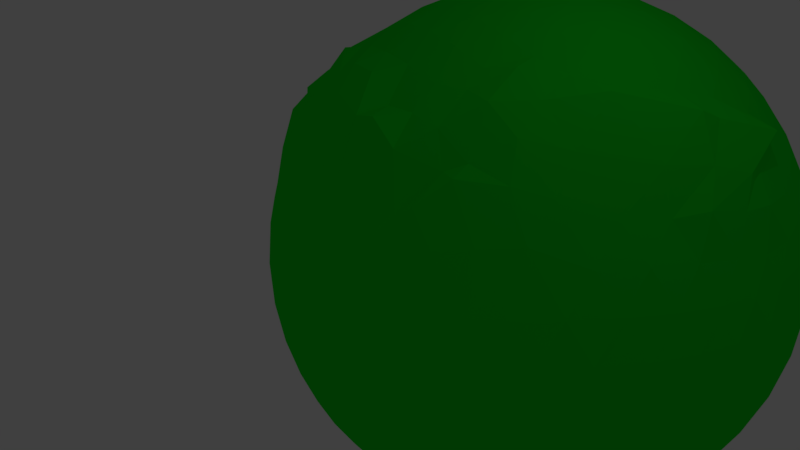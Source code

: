 # Source: world-texture-1.blend  (saved by Blender 2.79.0; exported with 4.5.12 LTS)
import bpy
from mathutils import Matrix  # noqa: F401  (used for matrix-valued properties, if any)

bpy.ops.wm.read_factory_settings(use_empty=True)
scene = bpy.context.scene
scene.name = 'Scene'

# ---- collections
col_collection_1 = bpy.data.collections.new('Collection 1'); scene.collection.children.link(col_collection_1)

# ---- materials (node trees are filled in below, after node groups)
mat_grass = bpy.data.materials.new('Grass')
mat_grass.alpha_threshold = 0.0
mat_grass.use_transparent_shadow = False
mat_grass.diffuse_color = (0.007409, 0.8, 0.01924, 1.0)
mat_grass.roughness = 0.5

# ---- material node trees

# ---- world
world_world = bpy.data.worlds.new('World'); scene.world = world_world
world_world.color = (0.05088, 0.05088, 0.05088)
world_world.use_sun_shadow = False
world_world.sun_shadow_jitter_overblur = 0.0
world_world.cycles.sampling_method = 'MANUAL'

# ---- cameras
cam_camera = bpy.data.cameras.new('Camera')
cam_camera.clip_end = 100.0
cam_camera.lens = 35.0
cam_camera.sensor_width = 32.0
cam_camera.sensor_height = 18.0
cam_camera.ortho_scale = 7.314
cam_camera.dof.focus_distance = 0.0
cam_camera.dof.aperture_fstop = 128.0

# ---- lights
light_lamp = bpy.data.lights.new('Lamp', 'POINT')
light_lamp.transmission_factor = 0.0
light_lamp.cutoff_distance = 30.0
light_lamp.energy = 100.0
light_lamp.shadow_buffer_clip_start = 1.001
light_lamp.shadow_soft_size = 0.1
light_lamp.shadow_maximum_resolution = 0.006
light_lamp.use_absolute_resolution = True

# ---- meshes
me_icosphere_001 = bpy.data.meshes.new('Icosphere.001')
me_icosphere_001.from_pydata([(-0.4602, 0.5123, -10.22), (7.236, -5.257, -4.472), (-2.764, -8.506, -4.472), (-8.944, 0.0, -4.472), (-2.764, 8.506, -4.472), (7.236, 5.257, -4.472), (2.282, -8.579, 5.251), (-7.004, -5.796, 5.248), (-7.236, 5.257, 4.472), (2.764, 8.506, 4.472), (8.937, -0.2737, 4.96), (0.0, 0.0, 10.0), (-2.579, -7.939, -5.507), (-2.328, -7.166, -6.575), (-2.007, -6.177, -7.604), (-1.625, -5.0, -8.507), (-1.204, -3.706, -9.21), (-1.088, -2.123, -9.861), (-0.7393, -0.6379, -10.2), (0.2232, 0.1179, -10.21), (1.028, -0.09556, -10.43), (2.632, -1.924, -9.488), (4.253, -3.09, -8.507), (5.254, -3.817, -7.604), (6.095, -4.429, -6.575), (6.753, -4.906, -5.507), (6.385, -6.04, -4.77), (5.319, -6.817, -5.023), (4.05, -7.523, -5.196), (2.629, -8.09, -5.257), (1.146, -8.467, -5.196), (-0.2964, -8.642, -5.023), (-1.615, -8.64, -4.77), (7.718, 4.205, -4.77), (8.127, 2.952, -5.023), (8.407, 1.527, -5.196), (8.506, -2.803e-07, -5.257), (8.407, -1.527, -5.196), (8.127, -2.952, -5.023), (7.718, -4.205, -4.77), (0.5291, 1.318, -10.15), (2.093, 2.214, -9.987), (3.841, 2.034, -9.246), (4.697, 2.924, -8.515), (5.254, 3.817, -7.604), (6.095, 4.429, -6.575), (6.753, 4.906, -5.507), (-8.347, 0.0, -5.507), (-7.534, 0.0, -6.575), (-6.495, 0.0, -7.604), (-5.257, 0.0, -8.507), (-3.897, 0.0, -9.21), (-2.511, 0.0, -9.679), (-1.518, 0.2846, -9.976), (-3.772, -7.939, -4.77), (-4.84, -7.166, -5.023), (-5.904, -6.177, -5.196), (-6.882, -5.0, -5.257), (-7.699, -3.706, -5.196), (-8.311, -2.389, -5.023), (-8.716, -1.134, -4.77), (-2.579, 7.939, -5.507), (-2.328, 7.166, -6.575), (-2.007, 6.177, -7.604), (-1.625, 5.0, -8.507), (-1.204, 3.706, -9.21), (-0.7761, 2.389, -9.679), (-0.6567, 1.564, -9.983), (-8.716, 1.134, -4.77), (-8.311, 2.389, -5.023), (-8.444, 3.52, -4.825), (-6.882, 5.0, -5.257), (-5.904, 6.177, -5.196), (-4.84, 7.166, -5.023), (-3.772, 7.939, -4.77), (-1.615, 8.64, -4.77), (-0.2964, 8.642, -5.023), (1.146, 8.467, -5.196), (2.629, 8.09, -5.257), (4.05, 7.523, -5.196), (5.319, 6.817, -5.023), (6.385, 6.04, -4.77), (9.312, -0.7009, 3.577), (9.566, -1.476, 2.511), (9.647, -2.29, 1.299), (9.511, -3.09, -2.803e-07), (9.151, -3.817, -1.299), (8.607, -4.429, -2.512), (7.945, -4.906, -3.577), (7.945, 4.906, -3.577), (8.607, 4.429, -2.512), (9.151, 3.817, -1.299), (9.511, 3.09, 2.803e-07), (9.647, 2.29, 1.299), (9.566, 1.476, 2.511), (9.312, 0.7009, 3.577), (2.211, -9.073, 3.577), (1.552, -9.554, 2.512), (0.8028, -9.883, 1.299), (-1.401e-07, -10.0, -2.803e-07), (-0.8028, -9.883, -1.299), (-1.552, -9.554, -2.512), (-2.211, -9.073, -3.577), (7.122, -6.04, -3.577), (6.872, -6.817, -2.512), (6.458, -7.523, -1.299), (5.878, -8.09, 2.803e-07), (5.159, -8.467, 1.299), (4.36, -8.642, 2.512), (3.148, -8.687, 4.25), (-7.814, -5.227, 3.996), (-8.607, -4.429, 2.512), (-9.151, -3.817, 1.299), (-9.511, -3.09, -2.803e-07), (-9.647, -2.29, -1.299), (-9.748, -1.688, -2.15), (-9.312, -0.7009, -3.577), (-3.544, -8.64, -3.577), (-4.36, -8.642, -2.512), (-5.159, -8.467, -1.299), (-5.878, -8.09, 2.803e-07), (-6.458, -7.523, 1.299), (-6.872, -6.817, 2.512), (-7.009, -6.353, 3.879), (-7.122, 6.04, 3.577), (-6.872, 6.817, 2.512), (-6.458, 7.523, 1.299), (-5.878, 8.09, -2.803e-07), (-5.159, 8.467, -1.299), (-4.36, 8.642, -2.512), (-3.544, 8.64, -3.577), (-9.565, 0.2874, -3.135), (-10.0, 0.7674, -1.743), (-10.04, 1.955, -0.4465), (-9.76, 2.99, 0.5923), (-9.151, 3.817, 1.299), (-8.607, 4.429, 2.512), (-7.945, 4.906, 3.577), (3.544, 8.64, 3.577), (4.36, 8.642, 2.512), (5.159, 8.467, 1.299), (5.878, 8.09, -2.803e-07), (6.458, 7.523, -1.299), (6.872, 6.817, -2.512), (7.122, 6.04, -3.577), (-2.211, 9.073, -3.577), (-1.552, 9.554, -2.512), (-0.8028, 9.883, -1.299), (1.401e-07, 10.0, 2.803e-07), (0.8028, 9.883, 1.299), (1.552, 9.554, 2.512), (2.211, 9.073, 3.577), (8.736, -1.333, 5.013), (8.372, -2.749, 5.357), (7.699, -3.706, 5.196), (6.882, -5.0, 5.257), (5.507, -6.224, 5.868), (4.515, -6.976, 6.151), (3.152, -7.857, 6.216), (1.615, -8.64, 4.77), (0.2964, -8.642, 5.023), (-1.146, -8.467, 5.196), (-2.032, -8.418, 5.645), (-3.552, -7.628, 5.861), (-4.969, -6.67, 5.488), (-6.195, -5.949, 5.287), (-7.477, -4.851, 5.442), (-8.222, -3.066, 5.939), (-8.351, -1.489, 5.637), (-8.627, -0.4086, 5.652), (-8.497, 1.176, 5.626), (-8.118, 2.782, 5.593), (-7.718, 4.205, 4.77), (-6.385, 6.04, 4.77), (-5.319, 6.817, 5.023), (-4.072, 7.496, 5.302), (-2.6, 8.083, 5.459), (-1.146, 8.467, 5.196), (0.2964, 8.642, 5.023), (1.615, 8.64, 4.77), (3.772, 7.939, 4.77), (4.84, 7.166, 5.023), (5.904, 6.177, 5.196), (6.882, 5.0, 5.257), (7.699, 3.706, 5.196), (8.311, 2.389, 5.023), (8.716, 1.134, 4.77), (0.3685, -1.134, 9.929), (0.7761, -2.389, 9.679), (1.204, -3.706, 9.21), (1.625, -5.0, 8.507), (1.764, -5.832, 8.039), (1.932, -7.213, 7.247), (2.591, -7.654, 6.205), (8.277, -0.07236, 5.933), (8.245, 0.8487, 6.82), (6.495, 0.0, 7.604), (5.257, 0.0, 8.507), (3.897, 0.0, 9.21), (2.511, 0.0, 9.679), (1.192, 0.0, 9.929), (-0.9647, -0.7009, 9.929), (-2.032, -1.476, 9.679), (-3.153, -2.29, 9.21), (-4.253, -3.09, 8.507), (-5.254, -3.817, 7.604), (-6.124, -3.902, 7.412), (-6.658, -4.655, 6.183), (-0.9647, 0.7009, 9.929), (-2.032, 1.476, 9.679), (-3.153, 2.29, 9.21), (-4.253, 3.09, 8.507), (-5.254, 3.817, 7.604), (-6.095, 4.429, 6.575), (-6.753, 4.906, 5.507), (0.3685, 1.134, 9.929), (0.7761, 2.389, 9.679), (1.204, 3.706, 9.21), (1.625, 5.0, 8.507), (2.007, 6.177, 7.604), (2.328, 7.166, 6.575), (2.579, 7.939, 5.507), (1.662, 1.207, 9.787), (3.072, 1.265, 9.432), (2.152, 2.53, 9.432), (4.514, 1.297, 8.829), (3.618, 2.629, 8.944), (2.629, 3.892, 8.829), (5.878, 1.297, 7.985), (5.067, 2.664, 8.199), (4.1, 3.996, 8.199), (3.05, 5.189, 7.986), (7.063, 1.265, 6.966), (6.382, 2.629, 7.236), (5.5, 3.996, 7.334), (4.472, 5.257, 7.236), (3.386, 6.326, 6.966), (7.887, 1.294, 6.259), (7.474, 2.53, 6.143), (6.721, 3.892, 6.299), (5.778, 5.189, 6.299), (4.716, 6.326, 6.143), (3.624, 7.245, 5.863), (-0.6348, 1.954, 9.787), (-0.2541, 3.312, 9.432), (-1.741, 2.829, 9.432), (0.161, 4.694, 8.829), (-1.382, 4.253, 8.944), (-2.889, 3.703, 8.829), (0.5825, 5.991, 7.986), (-0.9678, 5.642, 8.199), (-2.534, 5.134, 8.199), (-3.993, 4.504, 7.986), (0.9791, 7.108, 6.966), (-0.5279, 6.882, 7.236), (-2.101, 6.466, 7.334), (-3.618, 5.878, 7.236), (-4.97, 5.175, 6.966), (1.327, 7.991, 5.863), (-0.09708, 7.89, 6.143), (-1.625, 7.595, 6.299), (-3.15, 7.099, 6.299), (-4.559, 6.44, 6.143), (-5.771, 5.685, 5.863), (-2.054, 0.0, 9.787), (-3.229, 0.7819, 9.432), (-3.229, -0.7819, 9.432), (-4.414, 1.604, 8.829), (-4.472, 0.0, 8.944), (-4.414, -1.604, 8.829), (-5.518, 2.405, 7.986), (-5.665, 0.8232, 8.199), (-5.665, -0.8232, 8.199), (-5.518, -2.405, 7.986), (-6.457, 3.128, 6.966), (-6.708, 1.625, 7.236), (-6.798, -1.33e-07, 7.334), (-7.107, -1.676, 7.258), (-6.95, -3.345, 6.993), (-7.19, 3.731, 5.863), (-7.534, 2.346, 6.143), (-7.725, 0.8018, 6.299), (-7.843, -0.9858, 6.202), (-7.992, -2.165, 5.968), (-7.09, -3.835, 6.4), (-0.6348, -1.954, 9.787), (-1.741, -2.829, 9.432), (-0.2541, -3.312, 9.432), (-2.889, -3.703, 8.829), (-1.382, -4.253, 8.944), (0.161, -4.694, 8.829), (-3.993, -4.504, 7.986), (-2.534, -5.134, 8.199), (-0.9678, -5.642, 8.199), (0.5825, -5.991, 7.986), (-4.97, -5.175, 6.966), (-3.181, -5.962, 7.835), (-1.733, -6.479, 7.954), (-0.5279, -6.882, 7.236), (0.6227, -6.961, 7.306), (-5.48, -5.497, 6.344), (-4.077, -6.492, 6.888), (-2.776, -7.01, 7.138), (-1.007, -7.78, 7.013), (0.0244, -8.022, 7.295), (0.9303, -8.039, 6.536), (1.662, -1.207, 9.787), (2.152, -2.53, 9.432), (3.072, -1.265, 9.432), (2.629, -3.892, 8.829), (3.618, -2.629, 8.944), (4.514, -1.297, 8.829), (2.636, -4.653, 8.683), (3.868, -3.768, 8.53), (5.067, -2.664, 8.199), (5.878, -1.297, 7.985), (2.935, -6.247, 8.065), (4.058, -5.228, 8.137), (5.254, -3.629, 8.336), (7.046, -1.616, 7.725), (7.197, -0.8257, 7.342), (3.227, -7.292, 6.536), (4.138, -6.32, 7.314), (5.382, -5.237, 6.972), (7.091, -3.353, 6.542), (7.862, -1.981, 6.378), (8.434, -0.7493, 5.952), (9.037, 1.954, 3.809), (9.215, 2.829, 2.661), (8.55, 3.312, 3.991), (9.189, 3.703, 1.364), (8.618, 4.253, 2.764), (7.824, 4.694, 4.092), (8.928, 4.504, -1.252e-07), (8.467, 5.134, 1.401), (7.766, 5.643, 2.801), (6.882, 5.991, 4.092), (8.453, 5.175, -1.33), (8.09, 5.878, 2.624e-07), (7.499, 6.466, 1.401), (6.708, 6.882, 2.764), (5.792, 7.108, 3.991), (7.825, 5.685, -2.539), (7.534, 6.44, -1.33), (7.043, 7.099, 1.364e-06), (6.361, 7.595, 1.364), (5.538, 7.89, 2.661), (4.651, 7.991, 3.809), (0.9345, 9.199, 3.809), (0.157, 9.638, 2.661), (-0.5082, 9.155, 3.991), (-0.6821, 9.883, 1.364), (-1.382, 9.511, 2.764), (-2.046, 8.892, 4.092), (-1.525, 9.883, -3.38e-06), (-2.266, 9.639, 1.401), (-2.966, 9.13, 2.801), (-3.571, 8.396, 4.092), (-2.309, 9.638, -1.33), (-3.09, 9.511, -4.854e-06), (-3.832, 9.13, 1.401), (-4.472, 8.506, 2.764), (-4.97, 7.705, 3.991), (-2.989, 9.199, -2.539), (-3.797, 9.155, -1.33), (-4.575, 8.892, -3.955e-06), (-5.257, 8.396, 1.364), (-5.792, 7.705, 2.661), (-6.163, 6.893, 3.809), (-8.46, 3.731, 3.809), (-9.118, 3.128, 2.661), (-8.864, 2.346, 3.991), (-9.914, 2.325, 2.107), (-9.472, 1.625, 2.764), (-9.265, 0.315, 4.34), (-10.28, 1.097, 0.7903), (-10.14, 0.5532, 1.976), (-9.873, -0.3382, 3.333), (-9.374, -1.633, 4.623), (-10.2, 0.2988, -0.7522), (-10.26, -0.3628, 0.4982), (-10.29, -1.113, 1.432), (-9.984, -2.148, 2.679), (-9.176, -3.425, 5.079), (-9.925, -0.2077, -1.994), (-10.17, -1.081, -0.7477), (-10.08, -1.993, 0.3331), (-9.61, -2.405, 1.364), (-9.118, -3.128, 2.661), (-8.204, -4.203, 4.852), (-6.12, -7.01, 3.929), (-5.792, -7.705, 2.661), (-4.97, -7.705, 3.991), (-5.257, -8.396, 1.364), (-4.472, -8.506, 2.764), (-3.571, -8.396, 4.092), (-4.575, -8.892, -6.134e-06), (-3.832, -9.13, 1.401), (-2.966, -9.13, 2.801), (-2.046, -8.892, 4.092), (-3.797, -9.155, -1.33), (-3.09, -9.511, -7.872e-06), (-2.266, -9.639, 1.401), (-1.382, -9.511, 2.764), (-0.5082, -9.155, 3.991), (-2.989, -9.199, -2.539), (-2.309, -9.638, -1.33), (-1.525, -9.883, -5.182e-06), (-0.6821, -9.883, 1.364), (0.157, -9.638, 2.661), (0.9345, -9.199, 3.809), (4.254, -8.039, 4.481), (5.538, -7.89, 2.661), (5.396, -7.155, 4.663), (6.361, -7.595, 1.364), (6.708, -6.882, 2.764), (6.882, -5.991, 4.092), (7.043, -7.099, -1.077e-05), (7.499, -6.466, 1.401), (7.766, -5.643, 2.801), (7.824, -4.694, 4.092), (7.534, -6.44, -1.33), (8.09, -5.878, -1.889e-05), (8.467, -5.134, 1.401), (8.618, -4.253, 2.764), (8.55, -3.312, 3.991), (7.825, -5.685, -2.539), (8.453, -5.175, -1.33), (8.928, -4.504, -2.264e-05), (9.189, -3.703, 1.364), (9.215, -2.829, 2.661), (9.037, -1.954, 3.809), (2.989, 9.199, 2.539), (3.797, 9.155, 1.33), (2.309, 9.638, 1.33), (4.575, 8.892, -1.454e-07), (3.09, 9.511, -4.184e-13), (1.525, 9.883, 1.454e-07), (5.257, 8.396, -1.364), (3.832, 9.13, -1.401), (2.266, 9.639, -1.401), (0.6821, 9.883, -1.364), (5.792, 7.705, -2.661), (4.472, 8.506, -2.764), (2.966, 9.13, -2.801), (1.382, 9.511, -2.764), (-0.157, 9.638, -2.661), (6.163, 6.893, -3.809), (4.97, 7.705, -3.991), (3.571, 8.396, -4.092), (2.046, 8.892, -4.092), (0.5082, 9.155, -3.991), (-0.9345, 9.199, -3.809), (-7.825, 5.685, 2.539), (-7.534, 6.44, 1.33), (-8.453, 5.175, 1.33), (-7.043, 7.099, -1.454e-07), (-8.09, 5.878, -1.255e-12), (-8.928, 4.504, 1.454e-07), (-6.361, 7.595, -1.364), (-7.499, 6.466, -1.401), (-8.467, 5.134, -1.401), (-9.402, 3.753, -0.7885), (-5.538, 7.89, -2.661), (-6.708, 6.882, -2.764), (-7.766, 5.643, -2.801), (-8.618, 4.253, -2.764), (-9.862, 2.658, -1.86), (-4.651, 7.991, -3.809), (-5.792, 7.108, -3.991), (-6.882, 5.991, -4.092), (-7.824, 4.694, -4.092), (-9.125, 3.098, -3.759), (-9.037, 1.954, -3.809), (-7.825, -5.685, 2.539), (-8.453, -5.175, 1.33), (-7.534, -6.44, 1.33), (-8.928, -4.504, -1.454e-07), (-8.09, -5.878, 1.285e-12), (-7.043, -7.099, 1.454e-07), (-9.189, -3.703, -1.364), (-8.467, -5.134, -1.401), (-7.499, -6.466, -1.401), (-6.361, -7.595, -1.364), (-9.215, -2.829, -2.661), (-8.618, -4.253, -2.764), (-7.766, -5.643, -2.801), (-6.708, -6.882, -2.764), (-5.538, -7.89, -2.661), (-9.037, -1.954, -3.809), (-8.55, -3.312, -3.991), (-7.824, -4.694, -4.092), (-6.882, -5.991, -4.092), (-5.792, -7.108, -3.991), (-4.651, -7.991, -3.809), (2.989, -9.199, 2.539), (2.309, -9.638, 1.33), (3.797, -9.155, 1.33), (1.525, -9.883, -1.454e-07), (3.09, -9.511, 4.483e-13), (4.575, -8.892, 1.454e-07), (0.6821, -9.883, -1.364), (2.266, -9.639, -1.401), (3.832, -9.13, -1.401), (5.257, -8.396, -1.364), (-0.157, -9.638, -2.661), (1.382, -9.511, -2.764), (2.966, -9.13, -2.801), (4.472, -8.506, -2.764), (5.792, -7.705, -2.661), (-0.9345, -9.199, -3.809), (0.5082, -9.155, -3.991), (2.046, -8.892, -4.092), (3.571, -8.396, -4.092), (4.97, -7.705, -3.991), (6.163, -6.893, -3.809), (9.672, -2.411e-07, 2.539), (9.88, -0.7819, 1.33), (9.88, 0.7819, 1.33), (9.871, -1.604, -1.454e-07), (10.0, -2.507e-07, 0.0), (9.871, 1.604, 1.454e-07), (9.61, -2.405, -1.364), (9.867, -0.8232, -1.401), (9.867, 0.8232, -1.401), (9.61, 2.405, -1.364), (9.118, -3.128, -2.661), (9.472, -1.625, -2.764), (9.6, -2.659e-07, -2.801), (9.472, 1.625, -2.764), (9.118, 3.128, -2.661), (8.46, -3.731, -3.809), (8.864, -2.346, -3.991), (9.089, -0.8018, -4.092), (9.089, 0.8018, -4.092), (8.864, 2.346, -3.991), (8.46, 3.731, -3.809), (5.771, 5.685, -5.863), (4.97, 5.175, -6.966), (4.559, 6.44, -6.143), (4.628, 4.321, -7.961), (3.618, 5.878, -7.236), (3.15, 7.099, -6.299), (3.998, 3.803, -8.514), (2.534, 5.134, -8.199), (2.101, 6.466, -7.334), (1.625, 7.595, -6.299), (2.805, 3.285, -8.933), (1.936, 4.379, -8.738), (0.9678, 5.642, -8.199), (0.5279, 6.882, -7.236), (0.09708, 7.89, -6.143), (0.5433, 2.387, -9.95), (0.2541, 3.312, -9.432), (-0.161, 4.694, -8.829), (-0.5825, 5.991, -7.986), (-0.9792, 7.108, -6.966), (-1.327, 7.991, -5.863), (-3.624, 7.245, -5.863), (-3.386, 6.326, -6.966), (-4.716, 6.326, -6.143), (-3.05, 5.189, -7.986), (-4.472, 5.257, -7.236), (-5.778, 5.189, -6.299), (-2.629, 3.892, -8.829), (-4.1, 3.996, -8.199), (-5.5, 3.996, -7.334), (-6.721, 3.892, -6.299), (-2.152, 2.53, -9.432), (-3.618, 2.629, -8.944), (-5.067, 2.664, -8.199), (-6.382, 2.629, -7.236), (-7.943, 2.212, -6.064), (-1.662, 1.207, -9.787), (-3.072, 1.265, -9.432), (-4.514, 1.297, -8.829), (-5.878, 1.297, -7.985), (-7.701, 0.8231, -6.777), (-8.01, 1.207, -5.863), (-8.01, -1.207, -5.863), (-7.063, -1.265, -6.966), (-7.474, -2.53, -6.143), (-5.878, -1.297, -7.985), (-6.382, -2.629, -7.236), (-6.721, -3.892, -6.299), (-4.514, -1.297, -8.829), (-5.067, -2.664, -8.199), (-5.5, -3.996, -7.334), (-5.778, -5.189, -6.299), (-3.072, -1.265, -9.432), (-3.618, -2.629, -8.944), (-4.1, -3.996, -8.199), (-4.472, -5.257, -7.236), (-4.716, -6.326, -6.143), (-1.662, -1.208, -9.787), (-2.152, -2.53, -9.432), (-2.629, -3.892, -8.829), (-3.05, -5.189, -7.986), (-3.386, -6.326, -6.966), (-3.624, -7.245, -5.863), (7.19, 3.731, -5.863), (7.534, 2.346, -6.143), (6.457, 3.128, -6.966), (7.725, 0.8018, -6.299), (6.708, 1.625, -7.236), (5.518, 2.405, -7.986), (7.725, -0.8018, -6.299), (6.798, -4.627e-06, -7.334), (5.665, 0.8232, -8.199), (4.414, 1.604, -8.829), (7.534, -2.346, -6.143), (6.708, -1.625, -7.236), (5.665, -0.8232, -8.199), (4.472, -7.281e-06, -8.944), (3.766, 1.044, -9.337), (7.19, -3.731, -5.863), (6.457, -3.128, -6.966), (5.518, -2.405, -7.985), (4.414, -1.604, -8.829), (3.265, 0.2018, -9.725), (2.027, 0.9534, -10.02), (-1.327, -7.991, -5.863), (-0.9791, -7.108, -6.966), (0.09709, -7.89, -6.143), (-0.5825, -5.991, -7.986), (0.5279, -6.882, -7.236), (1.625, -7.595, -6.299), (-0.161, -4.694, -8.829), (0.9678, -5.642, -8.199), (2.101, -6.466, -7.334), (3.15, -7.099, -6.299), (-0.3009, -2.988, -9.709), (0.5974, -3.856, -9.316), (2.534, -5.134, -8.199), (3.618, -5.878, -7.236), (4.559, -6.44, -6.143), (-0.1571, -1.296, -10.24), (0.8589, -2.258, -9.889), (2.301, -2.905, -9.262), (3.993, -4.504, -7.986), (4.97, -5.175, -6.966), (5.771, -5.685, -5.863)], [], [(0, 19, 18), (1, 25, 39), (0, 18, 53), (0, 53, 67), (0, 67, 40), (1, 39, 88), (2, 32, 102), (3, 60, 116), (4, 74, 130), (5, 81, 144), (1, 88, 103), (2, 102, 117), (3, 116, 131), (4, 130, 145), (5, 144, 89), (6, 158, 193), (7, 165, 207), (8, 172, 214), (9, 179, 221), (10, 186, 194), (200, 215, 11), (199, 222, 200), (198, 223, 199), (197, 225, 198), (196, 228, 197), (195, 232, 196), (194, 237, 195), (200, 222, 215), (222, 216, 215), (199, 223, 222), (223, 224, 222), (222, 224, 216), (224, 217, 216), (198, 225, 223), (225, 226, 223), (223, 226, 224), (226, 227, 224), (224, 227, 217), (227, 218, 217), (197, 228, 225), (228, 229, 225), (225, 229, 226), (229, 230, 226), (226, 230, 227), (230, 231, 227), (227, 231, 218), (231, 219, 218), (196, 232, 228), (232, 233, 228), (228, 233, 229), (233, 234, 229), (229, 234, 230), (234, 235, 230), (230, 235, 231), (235, 236, 231), (231, 236, 219), (236, 220, 219), (195, 237, 232), (237, 238, 232), (232, 238, 233), (238, 239, 233), (233, 239, 234), (239, 240, 234), (234, 240, 235), (240, 241, 235), (235, 241, 236), (241, 242, 236), (236, 242, 220), (242, 221, 220), (194, 186, 237), (186, 185, 237), (237, 185, 238), (185, 184, 238), (238, 184, 239), (184, 183, 239), (239, 183, 240), (183, 182, 240), (240, 182, 241), (182, 181, 241), (241, 181, 242), (181, 180, 242), (242, 180, 221), (180, 9, 221), (215, 208, 11), (216, 243, 215), (217, 244, 216), (218, 246, 217), (219, 249, 218), (220, 253, 219), (221, 258, 220), (215, 243, 208), (243, 209, 208), (216, 244, 243), (244, 245, 243), (243, 245, 209), (245, 210, 209), (217, 246, 244), (246, 247, 244), (244, 247, 245), (247, 248, 245), (245, 248, 210), (248, 211, 210), (218, 249, 246), (249, 250, 246), (246, 250, 247), (250, 251, 247), (247, 251, 248), (251, 252, 248), (248, 252, 211), (252, 212, 211), (219, 253, 249), (253, 254, 249), (249, 254, 250), (254, 255, 250), (250, 255, 251), (255, 256, 251), (251, 256, 252), (256, 257, 252), (252, 257, 212), (257, 213, 212), (220, 258, 253), (258, 259, 253), (253, 259, 254), (259, 260, 254), (254, 260, 255), (260, 261, 255), (255, 261, 256), (261, 262, 256), (256, 262, 257), (262, 263, 257), (257, 263, 213), (263, 214, 213), (221, 179, 258), (179, 178, 258), (258, 178, 259), (178, 177, 259), (259, 177, 260), (177, 176, 260), (260, 176, 261), (176, 175, 261), (261, 175, 262), (175, 174, 262), (262, 174, 263), (174, 173, 263), (263, 173, 214), (173, 8, 214), (208, 201, 11), (209, 264, 208), (210, 265, 209), (211, 267, 210), (212, 270, 211), (213, 274, 212), (214, 279, 213), (208, 264, 201), (264, 202, 201), (209, 265, 264), (265, 266, 264), (264, 266, 202), (266, 203, 202), (210, 267, 265), (267, 268, 265), (265, 268, 266), (268, 269, 266), (266, 269, 203), (269, 204, 203), (211, 270, 267), (270, 271, 267), (267, 271, 268), (271, 272, 268), (268, 272, 269), (272, 273, 269), (269, 273, 204), (273, 205, 204), (212, 274, 270), (274, 275, 270), (270, 275, 271), (275, 276, 271), (271, 276, 272), (276, 277, 272), (272, 277, 273), (277, 278, 273), (273, 278, 205), (278, 206, 205), (213, 279, 274), (279, 280, 274), (274, 280, 275), (280, 281, 275), (275, 281, 276), (281, 282, 276), (276, 282, 277), (282, 283, 277), (277, 283, 278), (283, 284, 278), (278, 284, 206), (284, 207, 206), (214, 172, 279), (172, 171, 279), (279, 171, 280), (171, 170, 280), (280, 170, 281), (170, 169, 281), (281, 169, 282), (169, 168, 282), (282, 168, 283), (168, 167, 283), (283, 167, 284), (167, 166, 284), (284, 166, 207), (166, 7, 207), (201, 187, 11), (202, 285, 201), (203, 286, 202), (204, 288, 203), (205, 291, 204), (206, 295, 205), (207, 300, 206), (201, 285, 187), (285, 188, 187), (202, 286, 285), (286, 287, 285), (285, 287, 188), (287, 189, 188), (203, 288, 286), (288, 289, 286), (286, 289, 287), (289, 290, 287), (287, 290, 189), (290, 190, 189), (204, 291, 288), (291, 292, 288), (288, 292, 289), (292, 293, 289), (289, 293, 290), (293, 294, 290), (290, 294, 190), (294, 191, 190), (205, 295, 291), (295, 296, 291), (291, 296, 292), (296, 297, 292), (292, 297, 293), (297, 298, 293), (293, 298, 294), (298, 299, 294), (294, 299, 191), (299, 192, 191), (206, 300, 295), (300, 301, 295), (295, 301, 296), (301, 302, 296), (296, 302, 297), (302, 303, 297), (297, 303, 298), (303, 304, 298), (298, 304, 299), (304, 305, 299), (299, 305, 192), (305, 193, 192), (207, 165, 300), (165, 164, 300), (300, 164, 301), (164, 163, 301), (301, 163, 302), (163, 162, 302), (302, 162, 303), (162, 161, 303), (303, 161, 304), (161, 160, 304), (304, 160, 305), (160, 159, 305), (305, 159, 193), (159, 6, 193), (187, 200, 11), (188, 306, 187), (189, 307, 188), (190, 309, 189), (191, 312, 190), (192, 316, 191), (193, 321, 192), (187, 306, 200), (306, 199, 200), (188, 307, 306), (307, 308, 306), (306, 308, 199), (308, 198, 199), (189, 309, 307), (309, 310, 307), (307, 310, 308), (310, 311, 308), (308, 311, 198), (311, 197, 198), (190, 312, 309), (312, 313, 309), (309, 313, 310), (313, 314, 310), (310, 314, 311), (314, 315, 311), (311, 315, 197), (315, 196, 197), (191, 316, 312), (316, 317, 312), (312, 317, 313), (317, 318, 313), (313, 318, 314), (318, 319, 314), (314, 319, 315), (319, 320, 315), (315, 320, 196), (320, 195, 196), (192, 321, 316), (321, 322, 316), (316, 322, 317), (322, 323, 317), (317, 323, 318), (323, 324, 318), (318, 324, 319), (324, 325, 319), (319, 325, 320), (325, 326, 320), (320, 326, 195), (326, 194, 195), (193, 158, 321), (158, 157, 321), (321, 157, 322), (157, 156, 322), (322, 156, 323), (156, 155, 323), (323, 155, 324), (155, 154, 324), (324, 154, 325), (154, 153, 325), (325, 153, 326), (153, 152, 326), (326, 152, 194), (152, 10, 194), (95, 186, 10), (94, 327, 95), (93, 328, 94), (92, 330, 93), (91, 333, 92), (90, 337, 91), (89, 342, 90), (95, 327, 186), (327, 185, 186), (94, 328, 327), (328, 329, 327), (327, 329, 185), (329, 184, 185), (93, 330, 328), (330, 331, 328), (328, 331, 329), (331, 332, 329), (329, 332, 184), (332, 183, 184), (92, 333, 330), (333, 334, 330), (330, 334, 331), (334, 335, 331), (331, 335, 332), (335, 336, 332), (332, 336, 183), (336, 182, 183), (91, 337, 333), (337, 338, 333), (333, 338, 334), (338, 339, 334), (334, 339, 335), (339, 340, 335), (335, 340, 336), (340, 341, 336), (336, 341, 182), (341, 181, 182), (90, 342, 337), (342, 343, 337), (337, 343, 338), (343, 344, 338), (338, 344, 339), (344, 345, 339), (339, 345, 340), (345, 346, 340), (340, 346, 341), (346, 347, 341), (341, 347, 181), (347, 180, 181), (89, 144, 342), (144, 143, 342), (342, 143, 343), (143, 142, 343), (343, 142, 344), (142, 141, 344), (344, 141, 345), (141, 140, 345), (345, 140, 346), (140, 139, 346), (346, 139, 347), (139, 138, 347), (347, 138, 180), (138, 9, 180), (151, 179, 9), (150, 348, 151), (149, 349, 150), (148, 351, 149), (147, 354, 148), (146, 358, 147), (145, 363, 146), (151, 348, 179), (348, 178, 179), (150, 349, 348), (349, 350, 348), (348, 350, 178), (350, 177, 178), (149, 351, 349), (351, 352, 349), (349, 352, 350), (352, 353, 350), (350, 353, 177), (353, 176, 177), (148, 354, 351), (354, 355, 351), (351, 355, 352), (355, 356, 352), (352, 356, 353), (356, 357, 353), (353, 357, 176), (357, 175, 176), (147, 358, 354), (358, 359, 354), (354, 359, 355), (359, 360, 355), (355, 360, 356), (360, 361, 356), (356, 361, 357), (361, 362, 357), (357, 362, 175), (362, 174, 175), (146, 363, 358), (363, 364, 358), (358, 364, 359), (364, 365, 359), (359, 365, 360), (365, 366, 360), (360, 366, 361), (366, 367, 361), (361, 367, 362), (367, 368, 362), (362, 368, 174), (368, 173, 174), (145, 130, 363), (130, 129, 363), (363, 129, 364), (129, 128, 364), (364, 128, 365), (128, 127, 365), (365, 127, 366), (127, 126, 366), (366, 126, 367), (126, 125, 367), (367, 125, 368), (125, 124, 368), (368, 124, 173), (124, 8, 173), (137, 172, 8), (136, 369, 137), (135, 370, 136), (134, 372, 135), (133, 375, 134), (132, 379, 133), (131, 384, 132), (137, 369, 172), (369, 171, 172), (136, 370, 369), (370, 371, 369), (369, 371, 171), (371, 170, 171), (135, 372, 370), (372, 373, 370), (370, 373, 371), (373, 374, 371), (371, 374, 170), (374, 169, 170), (134, 375, 372), (375, 376, 372), (372, 376, 373), (376, 377, 373), (373, 377, 374), (377, 378, 374), (374, 378, 169), (378, 168, 169), (133, 379, 375), (379, 380, 375), (375, 380, 376), (380, 381, 376), (376, 381, 377), (381, 382, 377), (377, 382, 378), (382, 383, 378), (378, 383, 168), (383, 167, 168), (132, 384, 379), (384, 385, 379), (379, 385, 380), (385, 386, 380), (380, 386, 381), (386, 387, 381), (381, 387, 382), (387, 388, 382), (382, 388, 383), (388, 389, 383), (383, 389, 167), (389, 166, 167), (131, 116, 384), (116, 115, 384), (384, 115, 385), (115, 114, 385), (385, 114, 386), (114, 113, 386), (386, 113, 387), (113, 112, 387), (387, 112, 388), (112, 111, 388), (388, 111, 389), (111, 110, 389), (389, 110, 166), (110, 7, 166), (123, 165, 7), (122, 390, 123), (121, 391, 122), (120, 393, 121), (119, 396, 120), (118, 400, 119), (117, 405, 118), (123, 390, 165), (390, 164, 165), (122, 391, 390), (391, 392, 390), (390, 392, 164), (392, 163, 164), (121, 393, 391), (393, 394, 391), (391, 394, 392), (394, 395, 392), (392, 395, 163), (395, 162, 163), (120, 396, 393), (396, 397, 393), (393, 397, 394), (397, 398, 394), (394, 398, 395), (398, 399, 395), (395, 399, 162), (399, 161, 162), (119, 400, 396), (400, 401, 396), (396, 401, 397), (401, 402, 397), (397, 402, 398), (402, 403, 398), (398, 403, 399), (403, 404, 399), (399, 404, 161), (404, 160, 161), (118, 405, 400), (405, 406, 400), (400, 406, 401), (406, 407, 401), (401, 407, 402), (407, 408, 402), (402, 408, 403), (408, 409, 403), (403, 409, 404), (409, 410, 404), (404, 410, 160), (410, 159, 160), (117, 102, 405), (102, 101, 405), (405, 101, 406), (101, 100, 406), (406, 100, 407), (100, 99, 407), (407, 99, 408), (99, 98, 408), (408, 98, 409), (98, 97, 409), (409, 97, 410), (97, 96, 410), (410, 96, 159), (96, 6, 159), (109, 158, 6), (108, 411, 109), (107, 412, 108), (106, 414, 107), (105, 417, 106), (104, 421, 105), (103, 426, 104), (109, 411, 158), (411, 157, 158), (108, 412, 411), (412, 413, 411), (411, 413, 157), (413, 156, 157), (107, 414, 412), (414, 415, 412), (412, 415, 413), (415, 416, 413), (413, 416, 156), (416, 155, 156), (106, 417, 414), (417, 418, 414), (414, 418, 415), (418, 419, 415), (415, 419, 416), (419, 420, 416), (416, 420, 155), (420, 154, 155), (105, 421, 417), (421, 422, 417), (417, 422, 418), (422, 423, 418), (418, 423, 419), (423, 424, 419), (419, 424, 420), (424, 425, 420), (420, 425, 154), (425, 153, 154), (104, 426, 421), (426, 427, 421), (421, 427, 422), (427, 428, 422), (422, 428, 423), (428, 429, 423), (423, 429, 424), (429, 430, 424), (424, 430, 425), (430, 431, 425), (425, 431, 153), (431, 152, 153), (103, 88, 426), (88, 87, 426), (426, 87, 427), (87, 86, 427), (427, 86, 428), (86, 85, 428), (428, 85, 429), (85, 84, 429), (429, 84, 430), (84, 83, 430), (430, 83, 431), (83, 82, 431), (431, 82, 152), (82, 10, 152), (138, 151, 9), (139, 432, 138), (140, 433, 139), (141, 435, 140), (142, 438, 141), (143, 442, 142), (144, 447, 143), (138, 432, 151), (432, 150, 151), (139, 433, 432), (433, 434, 432), (432, 434, 150), (434, 149, 150), (140, 435, 433), (435, 436, 433), (433, 436, 434), (436, 437, 434), (434, 437, 149), (437, 148, 149), (141, 438, 435), (438, 439, 435), (435, 439, 436), (439, 440, 436), (436, 440, 437), (440, 441, 437), (437, 441, 148), (441, 147, 148), (142, 442, 438), (442, 443, 438), (438, 443, 439), (443, 444, 439), (439, 444, 440), (444, 445, 440), (440, 445, 441), (445, 446, 441), (441, 446, 147), (446, 146, 147), (143, 447, 442), (447, 448, 442), (442, 448, 443), (448, 449, 443), (443, 449, 444), (449, 450, 444), (444, 450, 445), (450, 451, 445), (445, 451, 446), (451, 452, 446), (446, 452, 146), (452, 145, 146), (144, 81, 447), (81, 80, 447), (447, 80, 448), (80, 79, 448), (448, 79, 449), (79, 78, 449), (449, 78, 450), (78, 77, 450), (450, 77, 451), (77, 76, 451), (451, 76, 452), (76, 75, 452), (452, 75, 145), (75, 4, 145), (124, 137, 8), (125, 453, 124), (126, 454, 125), (127, 456, 126), (128, 459, 127), (129, 463, 128), (130, 468, 129), (124, 453, 137), (453, 136, 137), (125, 454, 453), (454, 455, 453), (453, 455, 136), (455, 135, 136), (126, 456, 454), (456, 457, 454), (454, 457, 455), (457, 458, 455), (455, 458, 135), (458, 134, 135), (127, 459, 456), (459, 460, 456), (456, 460, 457), (460, 461, 457), (457, 461, 458), (461, 462, 458), (458, 462, 134), (462, 133, 134), (128, 463, 459), (463, 464, 459), (459, 464, 460), (464, 465, 460), (460, 465, 461), (465, 466, 461), (461, 466, 462), (466, 467, 462), (462, 467, 133), (467, 132, 133), (129, 468, 463), (468, 469, 463), (463, 469, 464), (469, 470, 464), (464, 470, 465), (470, 471, 465), (465, 471, 466), (471, 472, 466), (466, 472, 467), (472, 473, 467), (467, 473, 132), (473, 131, 132), (130, 74, 468), (74, 73, 468), (468, 73, 469), (73, 72, 469), (469, 72, 470), (72, 71, 470), (470, 71, 471), (71, 70, 471), (471, 70, 472), (70, 69, 472), (472, 69, 473), (69, 68, 473), (473, 68, 131), (68, 3, 131), (110, 123, 7), (111, 474, 110), (112, 475, 111), (113, 477, 112), (114, 480, 113), (115, 484, 114), (116, 489, 115), (110, 474, 123), (474, 122, 123), (111, 475, 474), (475, 476, 474), (474, 476, 122), (476, 121, 122), (112, 477, 475), (477, 478, 475), (475, 478, 476), (478, 479, 476), (476, 479, 121), (479, 120, 121), (113, 480, 477), (480, 481, 477), (477, 481, 478), (481, 482, 478), (478, 482, 479), (482, 483, 479), (479, 483, 120), (483, 119, 120), (114, 484, 480), (484, 485, 480), (480, 485, 481), (485, 486, 481), (481, 486, 482), (486, 487, 482), (482, 487, 483), (487, 488, 483), (483, 488, 119), (488, 118, 119), (115, 489, 484), (489, 490, 484), (484, 490, 485), (490, 491, 485), (485, 491, 486), (491, 492, 486), (486, 492, 487), (492, 493, 487), (487, 493, 488), (493, 494, 488), (488, 494, 118), (494, 117, 118), (116, 60, 489), (60, 59, 489), (489, 59, 490), (59, 58, 490), (490, 58, 491), (58, 57, 491), (491, 57, 492), (57, 56, 492), (492, 56, 493), (56, 55, 493), (493, 55, 494), (55, 54, 494), (494, 54, 117), (54, 2, 117), (96, 109, 6), (97, 495, 96), (98, 496, 97), (99, 498, 98), (100, 501, 99), (101, 505, 100), (102, 510, 101), (96, 495, 109), (495, 108, 109), (97, 496, 495), (496, 497, 495), (495, 497, 108), (497, 107, 108), (98, 498, 496), (498, 499, 496), (496, 499, 497), (499, 500, 497), (497, 500, 107), (500, 106, 107), (99, 501, 498), (501, 502, 498), (498, 502, 499), (502, 503, 499), (499, 503, 500), (503, 504, 500), (500, 504, 106), (504, 105, 106), (100, 505, 501), (505, 506, 501), (501, 506, 502), (506, 507, 502), (502, 507, 503), (507, 508, 503), (503, 508, 504), (508, 509, 504), (504, 509, 105), (509, 104, 105), (101, 510, 505), (510, 511, 505), (505, 511, 506), (511, 512, 506), (506, 512, 507), (512, 513, 507), (507, 513, 508), (513, 514, 508), (508, 514, 509), (514, 515, 509), (509, 515, 104), (515, 103, 104), (102, 32, 510), (32, 31, 510), (510, 31, 511), (31, 30, 511), (511, 30, 512), (30, 29, 512), (512, 29, 513), (29, 28, 513), (513, 28, 514), (28, 27, 514), (514, 27, 515), (27, 26, 515), (515, 26, 103), (26, 1, 103), (82, 95, 10), (83, 516, 82), (84, 517, 83), (85, 519, 84), (86, 522, 85), (87, 526, 86), (88, 531, 87), (82, 516, 95), (516, 94, 95), (83, 517, 516), (517, 518, 516), (516, 518, 94), (518, 93, 94), (84, 519, 517), (519, 520, 517), (517, 520, 518), (520, 521, 518), (518, 521, 93), (521, 92, 93), (85, 522, 519), (522, 523, 519), (519, 523, 520), (523, 524, 520), (520, 524, 521), (524, 525, 521), (521, 525, 92), (525, 91, 92), (86, 526, 522), (526, 527, 522), (522, 527, 523), (527, 528, 523), (523, 528, 524), (528, 529, 524), (524, 529, 525), (529, 530, 525), (525, 530, 91), (530, 90, 91), (87, 531, 526), (531, 532, 526), (526, 532, 527), (532, 533, 527), (527, 533, 528), (533, 534, 528), (528, 534, 529), (534, 535, 529), (529, 535, 530), (535, 536, 530), (530, 536, 90), (536, 89, 90), (88, 39, 531), (39, 38, 531), (531, 38, 532), (38, 37, 532), (532, 37, 533), (37, 36, 533), (533, 36, 534), (36, 35, 534), (534, 35, 535), (35, 34, 535), (535, 34, 536), (34, 33, 536), (536, 33, 89), (33, 5, 89), (46, 81, 5), (45, 537, 46), (44, 538, 45), (43, 540, 44), (42, 543, 43), (41, 547, 42), (40, 552, 41), (46, 537, 81), (537, 80, 81), (45, 538, 537), (538, 539, 537), (537, 539, 80), (539, 79, 80), (44, 540, 538), (540, 541, 538), (538, 541, 539), (541, 542, 539), (539, 542, 79), (542, 78, 79), (43, 543, 540), (543, 544, 540), (540, 544, 541), (544, 545, 541), (541, 545, 542), (545, 546, 542), (542, 546, 78), (546, 77, 78), (42, 547, 543), (547, 548, 543), (543, 548, 544), (548, 549, 544), (544, 549, 545), (549, 550, 545), (545, 550, 546), (550, 551, 546), (546, 551, 77), (551, 76, 77), (41, 552, 547), (552, 553, 547), (547, 553, 548), (553, 554, 548), (548, 554, 549), (554, 555, 549), (549, 555, 550), (555, 556, 550), (550, 556, 551), (556, 557, 551), (551, 557, 76), (557, 75, 76), (40, 67, 552), (67, 66, 552), (552, 66, 553), (66, 65, 553), (553, 65, 554), (65, 64, 554), (554, 64, 555), (64, 63, 555), (555, 63, 556), (63, 62, 556), (556, 62, 557), (62, 61, 557), (557, 61, 75), (61, 4, 75), (61, 74, 4), (62, 558, 61), (63, 559, 62), (64, 561, 63), (65, 564, 64), (66, 568, 65), (67, 573, 66), (61, 558, 74), (558, 73, 74), (62, 559, 558), (559, 560, 558), (558, 560, 73), (560, 72, 73), (63, 561, 559), (561, 562, 559), (559, 562, 560), (562, 563, 560), (560, 563, 72), (563, 71, 72), (64, 564, 561), (564, 565, 561), (561, 565, 562), (565, 566, 562), (562, 566, 563), (566, 567, 563), (563, 567, 71), (567, 70, 71), (65, 568, 564), (568, 569, 564), (564, 569, 565), (569, 570, 565), (565, 570, 566), (570, 571, 566), (566, 571, 567), (571, 572, 567), (567, 572, 70), (572, 69, 70), (66, 573, 568), (573, 574, 568), (568, 574, 569), (574, 575, 569), (569, 575, 570), (575, 576, 570), (570, 576, 571), (576, 577, 571), (571, 577, 572), (577, 578, 572), (572, 578, 69), (578, 68, 69), (67, 53, 573), (53, 52, 573), (573, 52, 574), (52, 51, 574), (574, 51, 575), (51, 50, 575), (575, 50, 576), (50, 49, 576), (576, 49, 577), (49, 48, 577), (577, 48, 578), (48, 47, 578), (578, 47, 68), (47, 3, 68), (47, 60, 3), (48, 579, 47), (49, 580, 48), (50, 582, 49), (51, 585, 50), (52, 589, 51), (53, 594, 52), (47, 579, 60), (579, 59, 60), (48, 580, 579), (580, 581, 579), (579, 581, 59), (581, 58, 59), (49, 582, 580), (582, 583, 580), (580, 583, 581), (583, 584, 581), (581, 584, 58), (584, 57, 58), (50, 585, 582), (585, 586, 582), (582, 586, 583), (586, 587, 583), (583, 587, 584), (587, 588, 584), (584, 588, 57), (588, 56, 57), (51, 589, 585), (589, 590, 585), (585, 590, 586), (590, 591, 586), (586, 591, 587), (591, 592, 587), (587, 592, 588), (592, 593, 588), (588, 593, 56), (593, 55, 56), (52, 594, 589), (594, 595, 589), (589, 595, 590), (595, 596, 590), (590, 596, 591), (596, 597, 591), (591, 597, 592), (597, 598, 592), (592, 598, 593), (598, 599, 593), (593, 599, 55), (599, 54, 55), (53, 18, 594), (18, 17, 594), (594, 17, 595), (17, 16, 595), (595, 16, 596), (16, 15, 596), (596, 15, 597), (15, 14, 597), (597, 14, 598), (14, 13, 598), (598, 13, 599), (13, 12, 599), (599, 12, 54), (12, 2, 54), (33, 46, 5), (34, 600, 33), (35, 601, 34), (36, 603, 35), (37, 606, 36), (38, 610, 37), (39, 615, 38), (33, 600, 46), (600, 45, 46), (34, 601, 600), (601, 602, 600), (600, 602, 45), (602, 44, 45), (35, 603, 601), (603, 604, 601), (601, 604, 602), (604, 605, 602), (602, 605, 44), (605, 43, 44), (36, 606, 603), (606, 607, 603), (603, 607, 604), (607, 608, 604), (604, 608, 605), (608, 609, 605), (605, 609, 43), (609, 42, 43), (37, 610, 606), (610, 611, 606), (606, 611, 607), (611, 612, 607), (607, 612, 608), (612, 613, 608), (608, 613, 609), (613, 614, 609), (609, 614, 42), (614, 41, 42), (38, 615, 610), (615, 616, 610), (610, 616, 611), (616, 617, 611), (611, 617, 612), (617, 618, 612), (612, 618, 613), (618, 619, 613), (613, 619, 614), (619, 620, 614), (614, 620, 41), (620, 40, 41), (39, 25, 615), (25, 24, 615), (615, 24, 616), (24, 23, 616), (616, 23, 617), (23, 22, 617), (617, 22, 618), (22, 21, 618), (618, 21, 619), (21, 20, 619), (619, 20, 620), (20, 19, 620), (620, 19, 40), (19, 0, 40), (12, 32, 2), (13, 621, 12), (14, 622, 13), (15, 624, 14), (16, 627, 15), (17, 631, 16), (18, 636, 17), (12, 621, 32), (621, 31, 32), (13, 622, 621), (622, 623, 621), (621, 623, 31), (623, 30, 31), (14, 624, 622), (624, 625, 622), (622, 625, 623), (625, 626, 623), (623, 626, 30), (626, 29, 30), (15, 627, 624), (627, 628, 624), (624, 628, 625), (628, 629, 625), (625, 629, 626), (629, 630, 626), (626, 630, 29), (630, 28, 29), (16, 631, 627), (631, 632, 627), (627, 632, 628), (632, 633, 628), (628, 633, 629), (633, 634, 629), (629, 634, 630), (634, 635, 630), (630, 635, 28), (635, 27, 28), (17, 636, 631), (636, 637, 631), (631, 637, 632), (637, 638, 632), (632, 638, 633), (638, 639, 633), (633, 639, 634), (639, 640, 634), (634, 640, 635), (640, 641, 635), (635, 641, 27), (641, 26, 27), (18, 19, 636), (19, 20, 636), (636, 20, 637), (20, 21, 637), (637, 21, 638), (21, 22, 638), (638, 22, 639), (22, 23, 639), (639, 23, 640), (23, 24, 640), (640, 24, 641), (24, 25, 641), (641, 25, 26), (25, 1, 26)])
me_icosphere_001.materials.append(mat_grass)
me_icosphere_001.use_remesh_preserve_volume = False
me_icosphere_001.use_remesh_preserve_attributes = False
me_icosphere_001.use_mirror_vertex_groups = False
me_icosphere_001.update()

# ---- objects
ob_world = bpy.data.objects.new('world', me_icosphere_001)
ob_lamp = bpy.data.objects.new('Lamp', light_lamp)
ob_camera = bpy.data.objects.new('Camera', cam_camera)

# ---- transforms, parenting, visibility, modifiers, constraints
ob_world.location = (0.0, 0.0, 0.0)
ob_world.lineart.crease_threshold = 0.0
ob_lamp.location = (8.136, -3.426, 16.86)
ob_lamp.rotation_euler = (0.6503, 0.05522, 1.866)
ob_lamp.lock_rotations_4d = False
ob_lamp.empty_display_type = 'ARROWS'
ob_lamp.color = (0.0, 0.0, 0.0, 0.0)
ob_lamp.lineart.crease_threshold = 0.0
ob_camera.location = (18.46, -24.29, 15.94)
ob_camera.rotation_euler = (1.109, 0.0, 0.8149)
ob_camera.lock_rotations_4d = False
ob_camera.empty_display_type = 'ARROWS'
ob_camera.color = (0.0, 0.0, 0.0, 0.0)
ob_camera.display_type = 'WIRE'
ob_camera.lineart.crease_threshold = 0.0

# ---- collection membership
col_collection_1.objects.link(ob_world)
col_collection_1.objects.link(ob_lamp)
col_collection_1.objects.link(ob_camera)

# ---- scene / render settings (as saved in the file)
scene.camera = ob_camera
scene.frame_start = 1; scene.frame_end = 250; scene.frame_set(1)
scene.render.engine = 'BLENDER_EEVEE_NEXT'
scene.render.resolution_percentage = 50
scene.render.dither_intensity = 0.0
scene.cycles.use_denoising = False
scene.cycles.samples = 128
scene.cycles.sampling_pattern = 'TABULATED_SOBOL'
scene.cycles.use_adaptive_sampling = False
scene.cycles.use_light_tree = False
scene.cycles.blur_glossy = 0.0
scene.cycles.sample_clamp_indirect = 0.0
scene.view_settings.view_transform = 'Standard'
bpy.context.view_layer.update()
